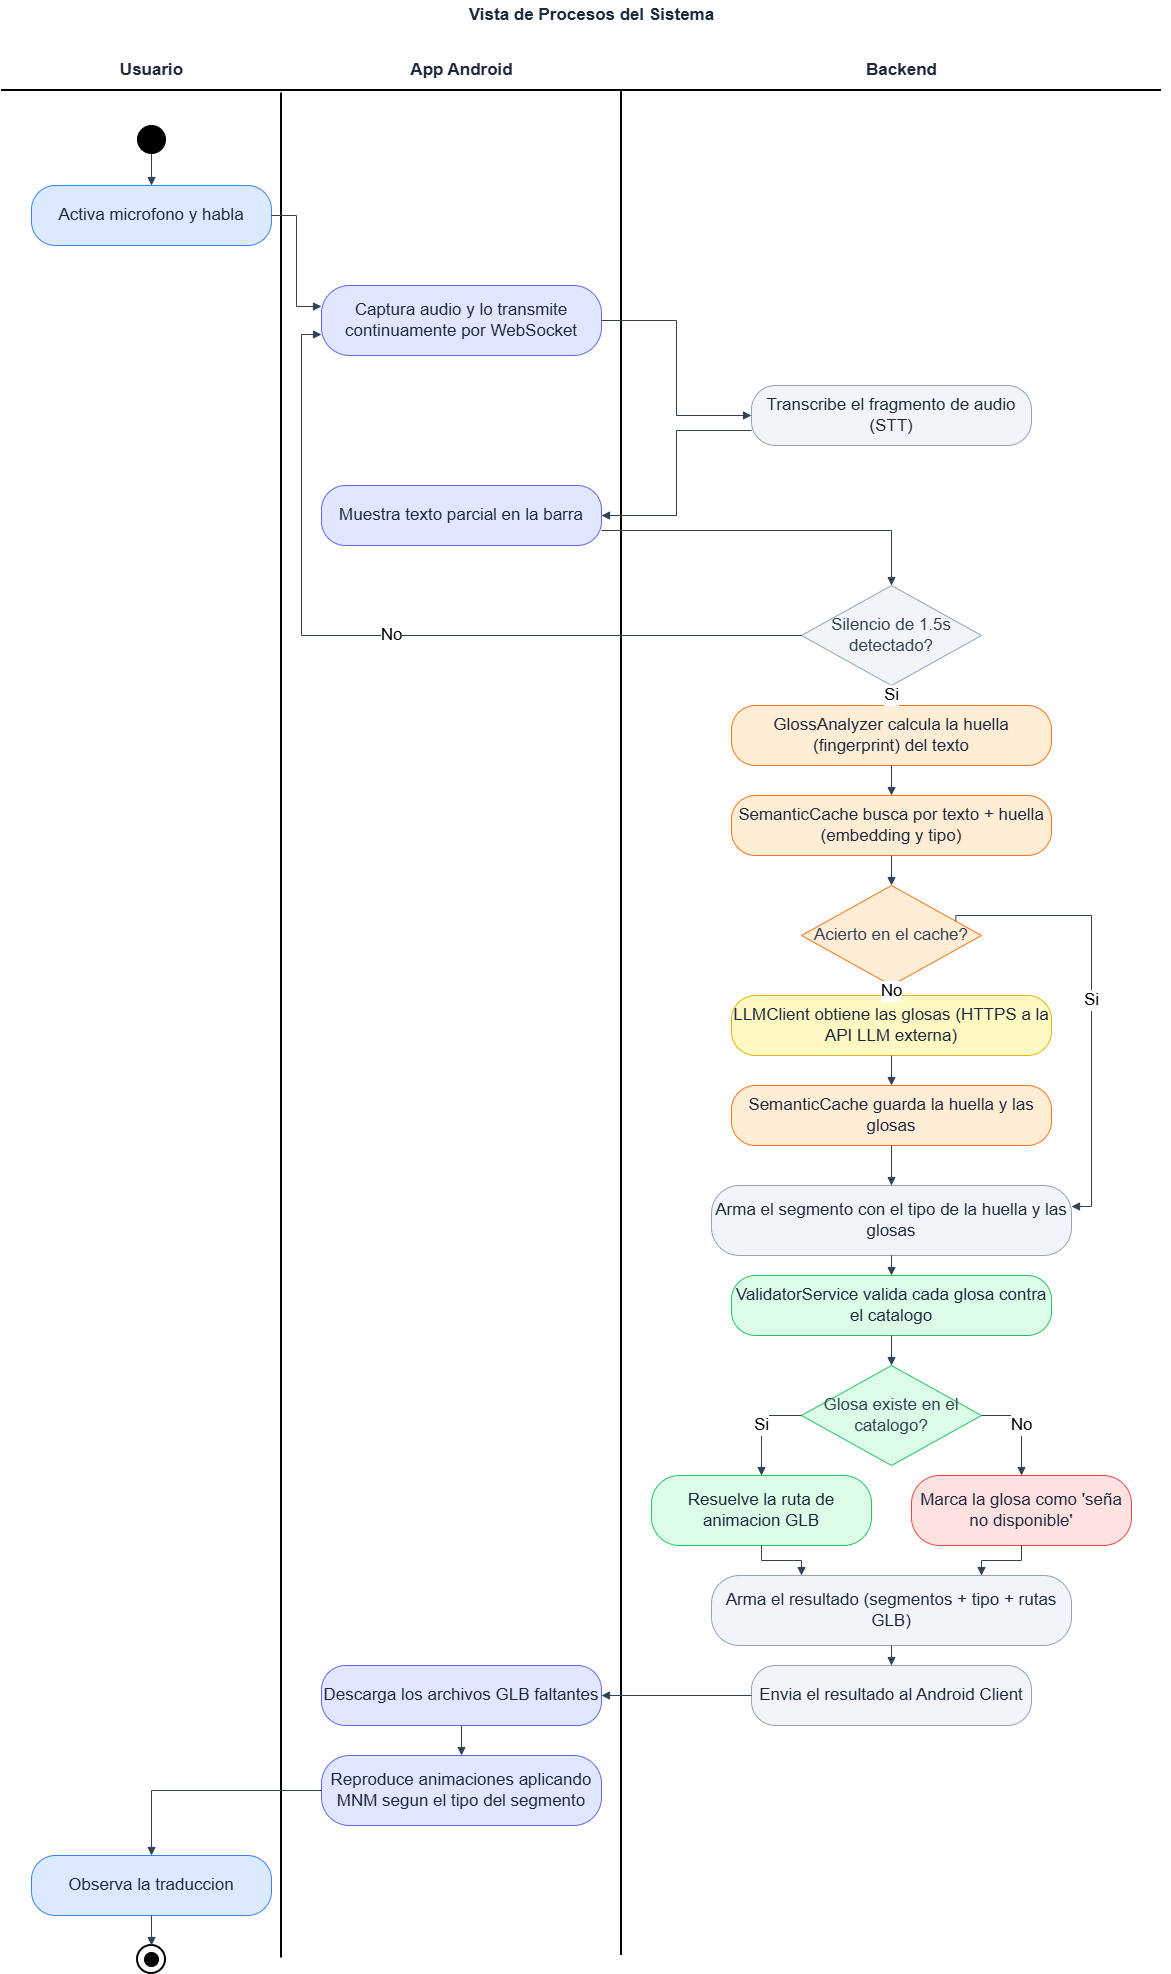

The diagram above was exported from draw.io. Its source (the exported page's mxGraphModel, read from the mxfile embedded in the PNG):
<mxGraphModel dx="2828" dy="1554" grid="1" gridSize="10" guides="1" tooltips="1" connect="1" arrows="1" fold="1" page="1" pageScale="1" pageWidth="1200" pageHeight="2000" math="0" shadow="0">
  <root>
    <mxCell id="0" />
    <mxCell id="1" parent="0" />
    <mxCell id="title1" parent="1" style="text;html=1;align=center;verticalAlign=middle;fontSize=17;fontStyle=1;fontColor=#1e293b;" value="Vista de Procesos del Sistema" vertex="1">
      <mxGeometry height="30" width="1160" x="20" y="5" as="geometry" />
    </mxCell>
    <mxCell id="lane_h_user" parent="1" style="text;html=1;align=center;verticalAlign=middle;fontSize=17;fontStyle=1;fontColor=#1e293b;" value="&lt;font&gt;Usuario&lt;/font&gt;" vertex="1">
      <mxGeometry height="30" width="280" x="20" y="60" as="geometry" />
    </mxCell>
    <mxCell id="lane_h_app" parent="1" style="text;html=1;align=center;verticalAlign=middle;fontSize=17;fontStyle=1;fontColor=#1e293b;" value="&lt;font&gt;App Android&lt;/font&gt;" vertex="1">
      <mxGeometry height="30" width="300" x="320" y="60" as="geometry" />
    </mxCell>
    <mxCell id="lane_h_backend" parent="1" style="text;html=1;align=center;verticalAlign=middle;fontSize=17;fontStyle=1;fontColor=#1e293b;" value="&lt;font&gt;Backend&lt;/font&gt;" vertex="1">
      <mxGeometry height="30" width="500" x="660" y="60" as="geometry" />
    </mxCell>
    <mxCell id="header_rule" edge="1" parent="1" style="html=1;endArrow=none;startArrow=none;strokeColor=#000000;strokeWidth=2;fontSize=17;">
      <mxGeometry relative="1" as="geometry">
        <mxPoint x="10" y="95" as="sourcePoint" />
        <mxPoint x="1170" y="95" as="targetPoint" />
      </mxGeometry>
    </mxCell>
    <mxCell id="divider1" edge="1" parent="1" style="html=1;endArrow=none;startArrow=none;strokeColor=#000000;strokeWidth=2;fontSize=17;">
      <mxGeometry relative="1" as="geometry">
        <mxPoint x="290" y="97.5" as="sourcePoint" />
        <mxPoint x="290" y="1962.5" as="targetPoint" />
      </mxGeometry>
    </mxCell>
    <mxCell id="divider2" edge="1" parent="1" style="html=1;endArrow=none;startArrow=none;strokeColor=#000000;strokeWidth=2;fontSize=17;">
      <mxGeometry relative="1" as="geometry">
        <mxPoint x="630" y="95" as="sourcePoint" />
        <mxPoint x="630" y="1960" as="targetPoint" />
      </mxGeometry>
    </mxCell>
    <mxCell id="start1" parent="1" style="ellipse;whiteSpace=wrap;html=1;fillColor=#000000;strokeColor=#000000;fontSize=17;" value="" vertex="1">
      <mxGeometry height="28" width="28" x="146" y="130" as="geometry" />
    </mxCell>
    <mxCell id="actA" parent="1" style="rounded=1;arcSize=40;whiteSpace=wrap;html=1;fillColor=#dbeafe;strokeColor=#3b82f6;fontSize=17;fontColor=#1e293b;" value="&lt;font&gt;Activa microfono y habla&lt;/font&gt;" vertex="1">
      <mxGeometry height="60" width="240" x="40" y="190" as="geometry" />
    </mxCell>
    <mxCell id="actP" parent="1" style="rounded=1;arcSize=40;whiteSpace=wrap;html=1;fillColor=#dbeafe;strokeColor=#3b82f6;fontSize=17;fontColor=#1e293b;" value="Observa la traduccion" vertex="1">
      <mxGeometry height="60" width="240" x="40" y="1860" as="geometry" />
    </mxCell>
    <mxCell id="end1_outer" parent="1" style="ellipse;whiteSpace=wrap;html=1;fillColor=none;strokeColor=#000000;strokeWidth=2;fontSize=17;" value="" vertex="1">
      <mxGeometry height="28" width="28" x="146" y="1950" as="geometry" />
    </mxCell>
    <mxCell id="end1_inner" parent="1" style="ellipse;whiteSpace=wrap;html=1;fillColor=#000000;strokeColor=#000000;fontSize=17;" value="" vertex="1">
      <mxGeometry height="14" width="14" x="153" y="1957" as="geometry" />
    </mxCell>
    <mxCell id="actB" parent="1" style="rounded=1;arcSize=40;whiteSpace=wrap;html=1;fillColor=#e0e7ff;strokeColor=#6366f1;fontSize=17;fontColor=#1e293b;" value="&lt;font&gt;Captura audio y lo transmite continuamente por WebSocket&lt;/font&gt;" vertex="1">
      <mxGeometry height="70" width="280" x="330" y="290" as="geometry" />
    </mxCell>
    <mxCell id="actE" parent="1" style="rounded=1;arcSize=40;whiteSpace=wrap;html=1;fillColor=#e0e7ff;strokeColor=#6366f1;fontSize=17;fontColor=#1e293b;" value="&lt;font&gt;Muestra texto parcial en la barra&lt;/font&gt;" vertex="1">
      <mxGeometry height="60" width="280" x="330" y="490" as="geometry" />
    </mxCell>
    <mxCell id="actN" parent="1" style="rounded=1;arcSize=40;whiteSpace=wrap;html=1;fillColor=#e0e7ff;strokeColor=#6366f1;fontSize=17;fontColor=#1e293b;" value="Descarga los archivos GLB faltantes" vertex="1">
      <mxGeometry height="60" width="280" x="330" y="1670" as="geometry" />
    </mxCell>
    <mxCell id="actO" parent="1" style="rounded=1;arcSize=40;whiteSpace=wrap;html=1;fillColor=#e0e7ff;strokeColor=#6366f1;fontSize=17;fontColor=#1e293b;" value="Reproduce animaciones aplicando MNM segun el tipo del segmento" vertex="1">
      <mxGeometry height="70" width="280" x="330" y="1760" as="geometry" />
    </mxCell>
    <mxCell id="actD" parent="1" style="rounded=1;arcSize=40;whiteSpace=wrap;html=1;fillColor=#f1f5f9;strokeColor=#94a3b8;fontSize=17;fontColor=#1e293b;" value="Transcribe el fragmento de audio (STT)" vertex="1">
      <mxGeometry height="60" width="280" x="760" y="390" as="geometry" />
    </mxCell>
    <mxCell id="decF" parent="1" style="rhombus;whiteSpace=wrap;html=1;fillColor=#f1f5f9;strokeColor=#94a3b8;fontSize=17;fontColor=#334155;" value="Silencio de 1.5s detectado?" vertex="1">
      <mxGeometry height="100" width="180" x="810" y="590" as="geometry" />
    </mxCell>
    <mxCell id="actG1" parent="1" style="rounded=1;arcSize=40;whiteSpace=wrap;html=1;fillColor=#ffedd5;strokeColor=#f97316;fontSize=17;fontColor=#1e293b;" value="GlossAnalyzer calcula la huella (fingerprint) del texto" vertex="1">
      <mxGeometry height="60" width="320" x="740" y="710" as="geometry" />
    </mxCell>
    <mxCell id="actG2" parent="1" style="rounded=1;arcSize=40;whiteSpace=wrap;html=1;fillColor=#ffedd5;strokeColor=#f97316;fontSize=17;fontColor=#1e293b;" value="SemanticCache busca por texto + huella (embedding y tipo)" vertex="1">
      <mxGeometry height="60" width="320" x="740" y="800" as="geometry" />
    </mxCell>
    <mxCell id="decH" parent="1" style="rhombus;whiteSpace=wrap;html=1;fillColor=#ffedd5;strokeColor=#f97316;fontSize=17;fontColor=#334155;" value="Acierto en el cache?" vertex="1">
      <mxGeometry height="100" width="180" x="810" y="890" as="geometry" />
    </mxCell>
    <mxCell id="actH1" parent="1" style="rounded=1;arcSize=40;whiteSpace=wrap;html=1;fillColor=#fef9c3;strokeColor=#eab308;fontSize=17;fontColor=#1e293b;" value="LLMClient obtiene las glosas (HTTPS a la API LLM externa)" vertex="1">
      <mxGeometry height="60" width="320" x="740" y="1000" as="geometry" />
    </mxCell>
    <mxCell id="actH2" parent="1" style="rounded=1;arcSize=40;whiteSpace=wrap;html=1;fillColor=#ffedd5;strokeColor=#f97316;fontSize=17;fontColor=#1e293b;" value="SemanticCache guarda la huella y las glosas" vertex="1">
      <mxGeometry height="60" width="320" x="740" y="1090" as="geometry" />
    </mxCell>
    <mxCell id="actI" parent="1" style="rounded=1;arcSize=40;whiteSpace=wrap;html=1;fillColor=#f1f5f9;strokeColor=#94a3b8;fontSize=17;fontColor=#1e293b;" value="Arma el segmento con el tipo de la huella y las glosas" vertex="1">
      <mxGeometry height="70" width="360" x="720" y="1190" as="geometry" />
    </mxCell>
    <mxCell id="actJ" parent="1" style="rounded=1;arcSize=40;whiteSpace=wrap;html=1;fillColor=#dcfce7;strokeColor=#22c55e;fontSize=17;fontColor=#1e293b;" value="ValidatorService valida cada glosa contra el catalogo" vertex="1">
      <mxGeometry height="60" width="320" x="740" y="1280" as="geometry" />
    </mxCell>
    <mxCell id="decK" parent="1" style="rhombus;whiteSpace=wrap;html=1;fillColor=#dcfce7;strokeColor=#22c55e;fontSize=17;fontColor=#334155;" value="Glosa existe en el catalogo?" vertex="1">
      <mxGeometry height="100" width="180" x="810" y="1370" as="geometry" />
    </mxCell>
    <mxCell id="actK1" parent="1" style="rounded=1;arcSize=40;whiteSpace=wrap;html=1;fillColor=#dcfce7;strokeColor=#22c55e;fontSize=17;fontColor=#1e293b;" value="Resuelve la ruta de animacion GLB" vertex="1">
      <mxGeometry height="70" width="220" x="660" y="1480" as="geometry" />
    </mxCell>
    <mxCell id="actK2" parent="1" style="rounded=1;arcSize=40;whiteSpace=wrap;html=1;fillColor=#fee2e2;strokeColor=#ef4444;fontSize=17;fontColor=#1e293b;" value="Marca la glosa como 'seña no disponible'" vertex="1">
      <mxGeometry height="70" width="220" x="920" y="1480" as="geometry" />
    </mxCell>
    <mxCell id="actL" parent="1" style="rounded=1;arcSize=40;whiteSpace=wrap;html=1;fillColor=#f1f5f9;strokeColor=#94a3b8;fontSize=17;fontColor=#1e293b;" value="Arma el resultado (segmentos + tipo + rutas GLB)" vertex="1">
      <mxGeometry height="70" width="360" x="720" y="1580" as="geometry" />
    </mxCell>
    <mxCell id="actM" parent="1" style="rounded=1;arcSize=40;whiteSpace=wrap;html=1;fillColor=#f1f5f9;strokeColor=#94a3b8;fontSize=17;fontColor=#1e293b;" value="Envia el resultado al Android Client" vertex="1">
      <mxGeometry height="60" width="280" x="760" y="1670" as="geometry" />
    </mxCell>
    <mxCell id="e_start_A" edge="1" parent="1" source="start1" style="edgeStyle=orthogonalEdgeStyle;rounded=0;html=1;endArrow=block;endFill=1;strokeColor=#334155;exitX=0.5;exitY=1;exitDx=0;exitDy=0;entryX=0.5;entryY=0;entryDx=0;entryDy=0;fontSize=17;" target="actA">
      <mxGeometry relative="1" as="geometry" />
    </mxCell>
    <mxCell id="e_A_B" edge="1" parent="1" source="actA" style="edgeStyle=orthogonalEdgeStyle;rounded=0;html=1;endArrow=block;endFill=1;strokeColor=#334155;exitX=1;exitY=0.5;exitDx=0;exitDy=0;entryX=0;entryY=0.3;entryDx=0;entryDy=0;fontSize=17;" target="actB">
      <mxGeometry relative="1" as="geometry" />
    </mxCell>
    <mxCell id="e_B_D" edge="1" parent="1" source="actB" style="edgeStyle=orthogonalEdgeStyle;rounded=0;html=1;endArrow=block;endFill=1;strokeColor=#334155;exitX=1;exitY=0.5;exitDx=0;exitDy=0;entryX=0;entryY=0.5;entryDx=0;entryDy=0;fontSize=17;" target="actD">
      <mxGeometry relative="1" as="geometry" />
    </mxCell>
    <mxCell id="e_D_E" edge="1" parent="1" source="actD" style="edgeStyle=orthogonalEdgeStyle;rounded=0;html=1;endArrow=block;endFill=1;strokeColor=#334155;exitX=0;exitY=0.75;exitDx=0;exitDy=0;entryX=1;entryY=0.5;entryDx=0;entryDy=0;fontSize=17;" target="actE">
      <mxGeometry relative="1" as="geometry" />
    </mxCell>
    <mxCell id="e_E_F" edge="1" parent="1" source="actE" style="edgeStyle=orthogonalEdgeStyle;rounded=0;html=1;endArrow=block;endFill=1;strokeColor=#334155;exitX=1;exitY=0.75;exitDx=0;exitDy=0;fontSize=17;" target="decF">
      <mxGeometry relative="1" as="geometry" />
    </mxCell>
    <mxCell id="e_F_loop" edge="1" parent="1" source="decF" style="edgeStyle=orthogonalEdgeStyle;rounded=0;html=1;endArrow=block;endFill=1;strokeColor=#334155;fontSize=17;labelBackgroundColor=#ffffff;exitX=0;exitY=0.5;exitDx=0;exitDy=0;entryX=0;entryY=0.7;entryDx=0;entryDy=0;" target="actB" value="No">
      <mxGeometry relative="1" as="geometry">
        <Array as="points">
          <mxPoint x="310" y="640" />
          <mxPoint x="310" y="339" />
        </Array>
      </mxGeometry>
    </mxCell>
    <mxCell id="e_F_G1" edge="1" parent="1" source="decF" style="edgeStyle=orthogonalEdgeStyle;rounded=0;html=1;endArrow=block;endFill=1;strokeColor=#334155;fontSize=17;labelBackgroundColor=#ffffff;exitX=0.5;exitY=1;exitDx=0;exitDy=0;entryX=0.5;entryY=0;entryDx=0;entryDy=0;" target="actG1" value="Si">
      <mxGeometry relative="1" as="geometry" />
    </mxCell>
    <mxCell id="e_G1_G2" edge="1" parent="1" source="actG1" style="edgeStyle=orthogonalEdgeStyle;rounded=0;html=1;endArrow=block;endFill=1;strokeColor=#334155;exitX=0.5;exitY=1;exitDx=0;exitDy=0;entryX=0.5;entryY=0;entryDx=0;entryDy=0;fontSize=17;" target="actG2">
      <mxGeometry relative="1" as="geometry" />
    </mxCell>
    <mxCell id="e_G2_H" edge="1" parent="1" source="actG2" style="edgeStyle=orthogonalEdgeStyle;rounded=0;html=1;endArrow=block;endFill=1;strokeColor=#334155;exitX=0.5;exitY=1;exitDx=0;exitDy=0;entryX=0.5;entryY=0;entryDx=0;entryDy=0;fontSize=17;" target="decH">
      <mxGeometry relative="1" as="geometry" />
    </mxCell>
    <mxCell id="e_H_No" edge="1" parent="1" source="decH" style="edgeStyle=orthogonalEdgeStyle;rounded=0;html=1;endArrow=block;endFill=1;strokeColor=#334155;fontSize=17;labelBackgroundColor=#ffffff;exitX=0.5;exitY=1;exitDx=0;exitDy=0;entryX=0.5;entryY=0;entryDx=0;entryDy=0;" target="actH1" value="No">
      <mxGeometry relative="1" as="geometry" />
    </mxCell>
    <mxCell id="e_H1_H2" edge="1" parent="1" source="actH1" style="edgeStyle=orthogonalEdgeStyle;rounded=0;html=1;endArrow=block;endFill=1;strokeColor=#334155;exitX=0.5;exitY=1;exitDx=0;exitDy=0;entryX=0.5;entryY=0;entryDx=0;entryDy=0;fontSize=17;" target="actH2">
      <mxGeometry relative="1" as="geometry" />
    </mxCell>
    <mxCell id="e_H2_I" edge="1" parent="1" source="actH2" style="edgeStyle=orthogonalEdgeStyle;rounded=0;html=1;endArrow=block;endFill=1;strokeColor=#334155;exitX=0.5;exitY=1;exitDx=0;exitDy=0;entryX=0.5;entryY=0;entryDx=0;entryDy=0;fontSize=17;" target="actI">
      <mxGeometry relative="1" as="geometry" />
    </mxCell>
    <mxCell id="e_H_Si" edge="1" parent="1" source="decH" style="edgeStyle=orthogonalEdgeStyle;rounded=0;html=1;endArrow=block;endFill=1;strokeColor=#334155;fontSize=17;labelBackgroundColor=#ffffff;exitX=1;exitY=0.3;exitDx=0;exitDy=0;entryX=1;entryY=0.3;entryDx=0;entryDy=0;" target="actI" value="Si">
      <mxGeometry relative="1" as="geometry">
        <Array as="points">
          <mxPoint x="1100" y="920" />
          <mxPoint x="1100" y="1211" />
        </Array>
      </mxGeometry>
    </mxCell>
    <mxCell id="e_I_J" edge="1" parent="1" source="actI" style="edgeStyle=orthogonalEdgeStyle;rounded=0;html=1;endArrow=block;endFill=1;strokeColor=#334155;exitX=0.5;exitY=1;exitDx=0;exitDy=0;entryX=0.5;entryY=0;entryDx=0;entryDy=0;fontSize=17;" target="actJ">
      <mxGeometry relative="1" as="geometry" />
    </mxCell>
    <mxCell id="e_J_K" edge="1" parent="1" source="actJ" style="edgeStyle=orthogonalEdgeStyle;rounded=0;html=1;endArrow=block;endFill=1;strokeColor=#334155;exitX=0.5;exitY=1;exitDx=0;exitDy=0;entryX=0.5;entryY=0;entryDx=0;entryDy=0;fontSize=17;" target="decK">
      <mxGeometry relative="1" as="geometry" />
    </mxCell>
    <mxCell id="e_K_K1" edge="1" parent="1" source="decK" style="edgeStyle=orthogonalEdgeStyle;rounded=0;html=1;endArrow=block;endFill=1;strokeColor=#334155;fontSize=17;labelBackgroundColor=#ffffff;exitX=0;exitY=0.5;exitDx=0;exitDy=0;entryX=0.5;entryY=0;entryDx=0;entryDy=0;" target="actK1" value="Si">
      <mxGeometry relative="1" as="geometry" />
    </mxCell>
    <mxCell id="e_K_K2" edge="1" parent="1" source="decK" style="edgeStyle=orthogonalEdgeStyle;rounded=0;html=1;endArrow=block;endFill=1;strokeColor=#334155;fontSize=17;labelBackgroundColor=#ffffff;exitX=1;exitY=0.5;exitDx=0;exitDy=0;entryX=0.5;entryY=0;entryDx=0;entryDy=0;" target="actK2" value="No">
      <mxGeometry relative="1" as="geometry" />
    </mxCell>
    <mxCell id="e_K1_L" edge="1" parent="1" source="actK1" style="edgeStyle=orthogonalEdgeStyle;rounded=0;html=1;endArrow=block;endFill=1;strokeColor=#334155;exitX=0.5;exitY=1;exitDx=0;exitDy=0;entryX=0.25;entryY=0;entryDx=0;entryDy=0;fontSize=17;" target="actL">
      <mxGeometry relative="1" as="geometry" />
    </mxCell>
    <mxCell id="e_K2_L" edge="1" parent="1" source="actK2" style="edgeStyle=orthogonalEdgeStyle;rounded=0;html=1;endArrow=block;endFill=1;strokeColor=#334155;exitX=0.5;exitY=1;exitDx=0;exitDy=0;entryX=0.75;entryY=0;entryDx=0;entryDy=0;fontSize=17;" target="actL">
      <mxGeometry relative="1" as="geometry" />
    </mxCell>
    <mxCell id="e_L_M" edge="1" parent="1" source="actL" style="edgeStyle=orthogonalEdgeStyle;rounded=0;html=1;endArrow=block;endFill=1;strokeColor=#334155;exitX=0.5;exitY=1;exitDx=0;exitDy=0;entryX=0.5;entryY=0;entryDx=0;entryDy=0;fontSize=17;" target="actM">
      <mxGeometry relative="1" as="geometry" />
    </mxCell>
    <mxCell id="e_M_N" edge="1" parent="1" source="actM" style="edgeStyle=orthogonalEdgeStyle;rounded=0;html=1;endArrow=block;endFill=1;strokeColor=#334155;exitX=0;exitY=0.5;exitDx=0;exitDy=0;entryX=1;entryY=0.5;entryDx=0;entryDy=0;fontSize=17;" target="actN">
      <mxGeometry relative="1" as="geometry" />
    </mxCell>
    <mxCell id="e_N_O" edge="1" parent="1" source="actN" style="edgeStyle=orthogonalEdgeStyle;rounded=0;html=1;endArrow=block;endFill=1;strokeColor=#334155;exitX=0.5;exitY=1;exitDx=0;exitDy=0;entryX=0.5;entryY=0;entryDx=0;entryDy=0;fontSize=17;" target="actO">
      <mxGeometry relative="1" as="geometry" />
    </mxCell>
    <mxCell id="e_O_P" edge="1" parent="1" source="actO" style="edgeStyle=orthogonalEdgeStyle;rounded=0;html=1;endArrow=block;endFill=1;strokeColor=#334155;exitX=0;exitY=0.5;exitDx=0;exitDy=0;entryX=0.5;entryY=0;entryDx=0;entryDy=0;fontSize=17;" target="actP">
      <mxGeometry relative="1" as="geometry" />
    </mxCell>
    <mxCell id="e_P_end" edge="1" parent="1" source="actP" style="edgeStyle=orthogonalEdgeStyle;rounded=0;html=1;endArrow=block;endFill=1;strokeColor=#334155;exitX=0.5;exitY=1;exitDx=0;exitDy=0;entryX=0.5;entryY=0;entryDx=0;entryDy=0;fontSize=17;" target="end1_outer">
      <mxGeometry relative="1" as="geometry" />
    </mxCell>
  </root>
</mxGraphModel>